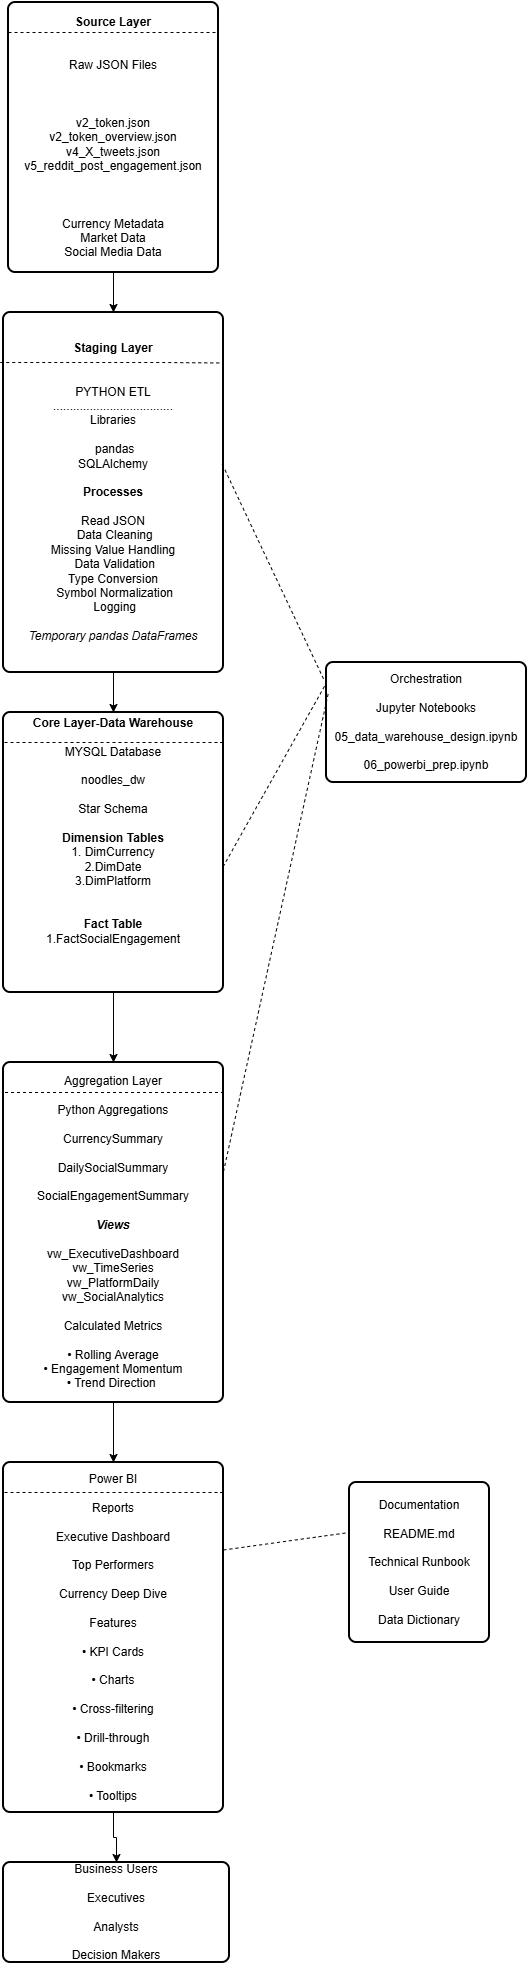

The diagram above was exported from draw.io. Its source (the exported page's mxGraphModel, read from the mxfile embedded in the PNG):
<mxGraphModel dx="1030" dy="1827" grid="1" gridSize="10" guides="1" tooltips="1" connect="1" arrows="1" fold="1" page="1" pageScale="1" pageWidth="827" pageHeight="1169" math="0" shadow="0">
  <root>
    <mxCell id="0" />
    <mxCell id="1" parent="0" />
    <mxCell id="OC5bscevGfDT9sSIIK_B-18" edge="1" parent="1" source="OC5bscevGfDT9sSIIK_B-5" style="edgeStyle=orthogonalEdgeStyle;rounded=0;orthogonalLoop=1;jettySize=auto;html=1;labelBackgroundColor=none;fontColor=default;" target="OC5bscevGfDT9sSIIK_B-10" value="">
      <mxGeometry relative="1" as="geometry" />
    </mxCell>
    <mxCell id="OC5bscevGfDT9sSIIK_B-5" parent="1" style="rounded=1;whiteSpace=wrap;html=1;absoluteArcSize=1;arcSize=14;strokeWidth=2;labelBackgroundColor=none;" value="&lt;div&gt;&lt;b&gt;&lt;br&gt;&lt;/b&gt;&lt;/div&gt;&lt;div&gt;&lt;b&gt;Source Layer&lt;/b&gt;&lt;/div&gt;&lt;div&gt;&lt;br&gt;&lt;/div&gt;&lt;div&gt;&lt;br&gt;&lt;/div&gt;Raw JSON Files&lt;div&gt;&lt;br&gt;&lt;/div&gt;&lt;div&gt;&lt;br&gt;&lt;div&gt;&lt;br&gt;&lt;/div&gt;&lt;div&gt;v2_token.json&lt;/div&gt;&lt;div&gt;v2_token_overview.json&lt;/div&gt;&lt;div&gt;v4_X_tweets.json&lt;/div&gt;&lt;div&gt;v5_reddit_post_engagement.json&lt;/div&gt;&lt;div&gt;&lt;br&gt;&lt;/div&gt;&lt;div&gt;&lt;br&gt;&lt;/div&gt;&lt;div&gt;&lt;br&gt;&lt;/div&gt;&lt;div&gt;Currency Metadata&lt;/div&gt;&lt;div&gt;Market Data&lt;/div&gt;&lt;div&gt;Social Media Data&lt;/div&gt;&lt;div&gt;&lt;br&gt;&lt;/div&gt;&lt;/div&gt;" vertex="1">
      <mxGeometry height="270" width="210" x="309" y="-1110" as="geometry" />
    </mxCell>
    <mxCell id="OC5bscevGfDT9sSIIK_B-9" edge="1" parent="1" source="OC5bscevGfDT9sSIIK_B-5" style="edgeStyle=orthogonalEdgeStyle;rounded=0;orthogonalLoop=1;jettySize=auto;html=1;innerLoopWaypoints=1;exitX=0.5;exitY=1;exitDx=0;exitDy=0;labelBackgroundColor=none;fontColor=default;" target="OC5bscevGfDT9sSIIK_B-5">
      <mxGeometry relative="1" as="geometry" />
    </mxCell>
    <mxCell id="OC5bscevGfDT9sSIIK_B-17" edge="1" parent="1" source="OC5bscevGfDT9sSIIK_B-10" style="edgeStyle=orthogonalEdgeStyle;rounded=0;orthogonalLoop=1;jettySize=auto;html=1;labelBackgroundColor=none;fontColor=default;" target="OC5bscevGfDT9sSIIK_B-16" value="">
      <mxGeometry relative="1" as="geometry" />
    </mxCell>
    <mxCell id="OC5bscevGfDT9sSIIK_B-10" parent="1" style="rounded=1;whiteSpace=wrap;html=1;absoluteArcSize=1;arcSize=14;strokeWidth=2;labelBackgroundColor=none;" value="&lt;div&gt;&lt;b style=&quot;background-color: transparent; color: light-dark(rgb(0, 0, 0), rgb(255, 255, 255));&quot;&gt;Staging Layer&lt;/b&gt;&lt;/div&gt;&lt;div&gt;&lt;br&gt;&lt;/div&gt;&lt;div&gt;&lt;br&gt;&lt;/div&gt;PYTHON ETL&lt;div&gt;....................................&lt;/div&gt;&lt;div&gt;Libraries&lt;br&gt;&lt;br&gt;&amp;nbsp;pandas&lt;br&gt;SQLAlchemy&lt;br&gt;&lt;br&gt;&lt;b&gt;Processes&lt;/b&gt;&lt;br&gt;&lt;br&gt;Read JSON&lt;br&gt;&amp;nbsp;Data Cleaning&lt;br&gt;Missing Value Handling&lt;br&gt;&amp;nbsp;Data Validation&lt;br&gt;Type Conversion&lt;br&gt;&amp;nbsp;Symbol Normalization&lt;br&gt;&amp;nbsp;Logging&lt;/div&gt;&lt;div&gt;&lt;br&gt;&lt;/div&gt;&lt;div&gt;&lt;i&gt;Temporary pandas DataFrames&lt;/i&gt;&lt;/div&gt;" vertex="1">
      <mxGeometry height="360" width="220" x="304" y="-800" as="geometry" />
    </mxCell>
    <mxCell id="OC5bscevGfDT9sSIIK_B-11" edge="1" parent="1" style="endArrow=none;dashed=1;html=1;rounded=0;exitX=0.004;exitY=0.326;exitDx=0;exitDy=0;exitPerimeter=0;entryX=1.007;entryY=0.15;entryDx=0;entryDy=0;entryPerimeter=0;labelBackgroundColor=none;fontColor=default;" value="">
      <mxGeometry height="50" relative="1" width="50" as="geometry">
        <Array as="points">
          <mxPoint x="462.46" y="-750" />
        </Array>
        <mxPoint x="300.7600000000001" y="-750" as="sourcePoint" />
        <mxPoint x="524" y="-749.5" as="targetPoint" />
      </mxGeometry>
    </mxCell>
    <mxCell id="OC5bscevGfDT9sSIIK_B-14" edge="1" parent="1" style="endArrow=none;dashed=1;html=1;rounded=0;exitX=0.004;exitY=0.346;exitDx=0;exitDy=0;exitPerimeter=0;entryX=1;entryY=0.346;entryDx=0;entryDy=0;entryPerimeter=0;labelBackgroundColor=none;fontColor=default;" value="">
      <mxGeometry height="50" relative="1" width="50" as="geometry">
        <Array as="points">
          <mxPoint x="413.58" y="-1080" />
        </Array>
        <mxPoint x="308.9999999999999" y="-1080" as="sourcePoint" />
        <mxPoint x="518.16" y="-1080" as="targetPoint" />
      </mxGeometry>
    </mxCell>
    <mxCell id="OC5bscevGfDT9sSIIK_B-22" edge="1" parent="1" source="OC5bscevGfDT9sSIIK_B-16" style="edgeStyle=orthogonalEdgeStyle;rounded=0;orthogonalLoop=1;jettySize=auto;html=1;labelBackgroundColor=none;fontColor=default;" target="OC5bscevGfDT9sSIIK_B-19" value="">
      <mxGeometry relative="1" as="geometry" />
    </mxCell>
    <mxCell id="OC5bscevGfDT9sSIIK_B-16" parent="1" style="rounded=1;whiteSpace=wrap;html=1;absoluteArcSize=1;arcSize=14;strokeWidth=2;labelBackgroundColor=none;" value="&lt;div&gt;&lt;b&gt;Core Layer-Data Warehouse&lt;/b&gt;&lt;/div&gt;&lt;div&gt;&lt;br&gt;&lt;/div&gt;MYSQL Database&lt;div&gt;&lt;br&gt;&lt;/div&gt;&lt;div&gt;noodles_dw&lt;/div&gt;&lt;div&gt;&lt;br&gt;&lt;/div&gt;&lt;div&gt;Star Schema&lt;/div&gt;&lt;div&gt;&lt;br&gt;&lt;/div&gt;&lt;div&gt;&lt;b&gt;Dimension Tables&lt;/b&gt;&lt;/div&gt;&lt;div&gt;1. DimCurrency&lt;/div&gt;&lt;div&gt;2.DimDate&lt;/div&gt;&lt;div&gt;3.DimPlatform&lt;/div&gt;&lt;div&gt;&lt;br&gt;&lt;/div&gt;&lt;div&gt;&lt;br&gt;&lt;/div&gt;&lt;div&gt;&lt;b&gt;Fact Table&lt;/b&gt;&lt;/div&gt;&lt;div&gt;1.FactSocialEngagement&lt;/div&gt;&lt;div&gt;&lt;br&gt;&lt;/div&gt;&lt;div&gt;&lt;br&gt;&lt;/div&gt;&lt;div&gt;&lt;br&gt;&lt;/div&gt;" vertex="1">
      <mxGeometry height="280" width="220" x="304" y="-400" as="geometry" />
    </mxCell>
    <mxCell id="OC5bscevGfDT9sSIIK_B-25" edge="1" parent="1" source="OC5bscevGfDT9sSIIK_B-19" style="edgeStyle=orthogonalEdgeStyle;rounded=0;orthogonalLoop=1;jettySize=auto;html=1;" target="OC5bscevGfDT9sSIIK_B-23" value="">
      <mxGeometry relative="1" as="geometry" />
    </mxCell>
    <mxCell id="OC5bscevGfDT9sSIIK_B-19" parent="1" style="rounded=1;whiteSpace=wrap;html=1;absoluteArcSize=1;arcSize=14;strokeWidth=2;labelBackgroundColor=none;" value="&lt;div&gt;Aggregation Layer&lt;/div&gt;&lt;div&gt;&lt;br&gt;&lt;/div&gt;Python Aggregations&lt;br&gt;&lt;br&gt;CurrencySummary&lt;br&gt;&lt;br&gt;DailySocialSummary&lt;br&gt;&lt;br&gt;SocialEngagementSummary&lt;br&gt;&lt;br&gt;&lt;i&gt;&lt;b&gt;Views&lt;/b&gt;&lt;/i&gt;&lt;br&gt;&lt;br&gt;vw_ExecutiveDashboard&lt;div&gt;vw_TimeSeries&lt;/div&gt;&lt;div&gt;vw_PlatformDaily&lt;/div&gt;&lt;div&gt;vw_SocialAnalytics&lt;br&gt;&lt;br&gt;Calculated Metrics&lt;br&gt;&lt;br&gt;• Rolling Average&lt;br&gt;• Engagement Momentum&lt;br&gt;&lt;div&gt;&lt;span style=&quot;background-color: transparent; color: light-dark(rgb(0, 0, 0), rgb(255, 255, 255));&quot;&gt;• Trend Direction&lt;/span&gt;&lt;span style=&quot;background-color: transparent; color: light-dark(rgb(0, 0, 0), rgb(255, 255, 255));&quot;&gt;&amp;nbsp;&lt;/span&gt;&lt;/div&gt;&lt;/div&gt;" vertex="1">
      <mxGeometry height="340" width="220" x="304" y="-50" as="geometry" />
    </mxCell>
    <mxCell id="OC5bscevGfDT9sSIIK_B-21" edge="1" parent="1" style="endArrow=none;dashed=1;html=1;rounded=0;exitX=0.004;exitY=0.326;exitDx=0;exitDy=0;exitPerimeter=0;entryX=0.989;entryY=0.331;entryDx=0;entryDy=0;entryPerimeter=0;labelBackgroundColor=none;fontColor=default;" value="">
      <mxGeometry height="50" relative="1" width="50" as="geometry">
        <mxPoint x="305" y="-370" as="sourcePoint" />
        <mxPoint x="522" y="-370" as="targetPoint" />
      </mxGeometry>
    </mxCell>
    <mxCell id="OC5bscevGfDT9sSIIK_B-28" edge="1" parent="1" source="OC5bscevGfDT9sSIIK_B-23" style="edgeStyle=orthogonalEdgeStyle;rounded=0;orthogonalLoop=1;jettySize=auto;html=1;" target="OC5bscevGfDT9sSIIK_B-27" value="">
      <mxGeometry relative="1" as="geometry" />
    </mxCell>
    <mxCell id="OC5bscevGfDT9sSIIK_B-23" parent="1" style="rounded=1;whiteSpace=wrap;html=1;absoluteArcSize=1;arcSize=14;strokeWidth=2;labelBackgroundColor=none;" value="Power BI&lt;div&gt;&lt;br&gt;&lt;/div&gt;&lt;div&gt;Reports&lt;br&gt;&lt;br&gt;Executive Dashboard&lt;br&gt;&lt;br&gt;Top Performers&lt;br&gt;&lt;br&gt;Currency Deep Dive&lt;br&gt;&lt;br&gt;Features&lt;br&gt;&lt;br&gt;• KPI Cards&lt;br&gt;&lt;br&gt;• Charts&lt;br&gt;&lt;br&gt;• Cross-filtering&lt;br&gt;&lt;br&gt;• Drill-through&lt;br&gt;&lt;br&gt;• Bookmarks&lt;br&gt;&lt;br&gt;• Tooltips&lt;/div&gt;" vertex="1">
      <mxGeometry height="350" width="220" x="304" y="350" as="geometry" />
    </mxCell>
    <mxCell id="OC5bscevGfDT9sSIIK_B-24" edge="1" parent="1" style="endArrow=none;dashed=1;html=1;rounded=0;exitX=0.004;exitY=0.326;exitDx=0;exitDy=0;exitPerimeter=0;entryX=0.989;entryY=0.331;entryDx=0;entryDy=0;entryPerimeter=0;labelBackgroundColor=none;fontColor=default;" value="">
      <mxGeometry height="50" relative="1" width="50" as="geometry">
        <mxPoint x="305.5" y="-20" as="sourcePoint" />
        <mxPoint x="522.5" y="-20" as="targetPoint" />
      </mxGeometry>
    </mxCell>
    <mxCell id="OC5bscevGfDT9sSIIK_B-26" edge="1" parent="1" style="endArrow=none;dashed=1;html=1;rounded=0;exitX=0.004;exitY=0.326;exitDx=0;exitDy=0;exitPerimeter=0;entryX=0.989;entryY=0.331;entryDx=0;entryDy=0;entryPerimeter=0;labelBackgroundColor=none;fontColor=default;" value="">
      <mxGeometry height="50" relative="1" width="50" as="geometry">
        <mxPoint x="305" y="380" as="sourcePoint" />
        <mxPoint x="522" y="380" as="targetPoint" />
      </mxGeometry>
    </mxCell>
    <mxCell id="OC5bscevGfDT9sSIIK_B-27" parent="1" style="rounded=1;whiteSpace=wrap;html=1;absoluteArcSize=1;arcSize=14;strokeWidth=2;" value="Business Users&lt;br&gt;&lt;br&gt;Executives&lt;br&gt;&lt;br&gt;Analysts&lt;br&gt;&lt;br&gt;Decision Makers" vertex="1">
      <mxGeometry height="100" width="226" x="304" y="750" as="geometry" />
    </mxCell>
    <mxCell id="OC5bscevGfDT9sSIIK_B-29" parent="1" style="rounded=1;whiteSpace=wrap;html=1;absoluteArcSize=1;arcSize=14;strokeWidth=2;" value="Orchestration&lt;div&gt;&lt;br&gt;&lt;/div&gt;&lt;div&gt;Jupyter Notebooks&lt;br&gt;&lt;br&gt;05_data_warehouse_design.ipynb&lt;br&gt;&lt;br&gt;06_powerbi_prep.ipynb&lt;/div&gt;" vertex="1">
      <mxGeometry height="120" width="200" x="627" y="-450" as="geometry" />
    </mxCell>
    <mxCell id="OC5bscevGfDT9sSIIK_B-32" edge="1" parent="1" source="OC5bscevGfDT9sSIIK_B-10" style="endArrow=none;dashed=1;html=1;rounded=0;exitX=0.995;exitY=0.422;exitDx=0;exitDy=0;exitPerimeter=0;entryX=-0.009;entryY=0.157;entryDx=0;entryDy=0;entryPerimeter=0;" target="OC5bscevGfDT9sSIIK_B-29" value="">
      <mxGeometry height="50" relative="1" width="50" as="geometry">
        <mxPoint x="600" y="-600" as="sourcePoint" />
        <mxPoint x="650" y="-650" as="targetPoint" />
      </mxGeometry>
    </mxCell>
    <mxCell id="OC5bscevGfDT9sSIIK_B-33" edge="1" parent="1" source="OC5bscevGfDT9sSIIK_B-16" style="endArrow=none;dashed=1;html=1;rounded=0;exitX=0.998;exitY=0.551;exitDx=0;exitDy=0;exitPerimeter=0;entryX=-0.005;entryY=0.183;entryDx=0;entryDy=0;entryPerimeter=0;" target="OC5bscevGfDT9sSIIK_B-29" value="">
      <mxGeometry height="50" relative="1" width="50" as="geometry">
        <mxPoint x="560" y="-260" as="sourcePoint" />
        <mxPoint x="662" y="-43" as="targetPoint" />
      </mxGeometry>
    </mxCell>
    <mxCell id="OC5bscevGfDT9sSIIK_B-34" edge="1" parent="1" style="endArrow=none;dashed=1;html=1;rounded=0;exitX=0.991;exitY=0.321;exitDx=0;exitDy=0;exitPerimeter=0;entryX=0;entryY=0.25;entryDx=0;entryDy=0;" value="">
      <mxGeometry height="50" relative="1" width="50" as="geometry">
        <mxPoint x="524" y="59.1400000000001" as="sourcePoint" />
        <mxPoint x="628.98" y="-420" as="targetPoint" />
      </mxGeometry>
    </mxCell>
    <mxCell id="OC5bscevGfDT9sSIIK_B-35" parent="1" style="rounded=1;whiteSpace=wrap;html=1;absoluteArcSize=1;arcSize=14;strokeWidth=2;" value="Documentation&lt;br&gt;&lt;br&gt;README.md&lt;br&gt;&lt;br&gt;Technical Runbook&lt;br&gt;&lt;br&gt;User Guide&lt;br&gt;&lt;br&gt;Data Dictionary" vertex="1">
      <mxGeometry height="160" width="140" x="650" y="370" as="geometry" />
    </mxCell>
    <mxCell id="OC5bscevGfDT9sSIIK_B-36" edge="1" parent="1" source="OC5bscevGfDT9sSIIK_B-23" style="endArrow=none;dashed=1;html=1;rounded=0;exitX=1;exitY=0.25;exitDx=0;exitDy=0;entryX=-0.006;entryY=0.313;entryDx=0;entryDy=0;entryPerimeter=0;" target="OC5bscevGfDT9sSIIK_B-35" value="">
      <mxGeometry height="50" relative="1" width="50" as="geometry">
        <mxPoint x="680" y="170" as="sourcePoint" />
        <mxPoint x="730" y="120" as="targetPoint" />
      </mxGeometry>
    </mxCell>
  </root>
</mxGraphModel>